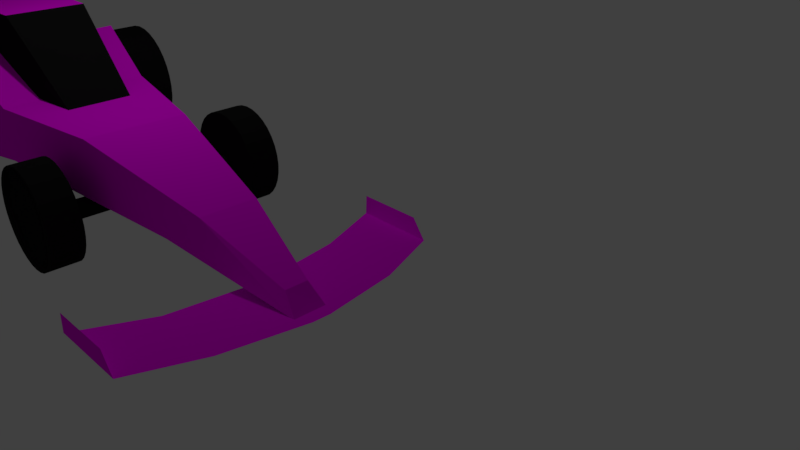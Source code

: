 # Source: Carrinho_Provis_rio.blend  (saved by Blender 2.79.0; exported with 4.5.12 LTS)
import bpy
from mathutils import Matrix  # noqa: F401  (used for matrix-valued properties, if any)

bpy.ops.wm.read_factory_settings(use_empty=True)
scene = bpy.context.scene
scene.name = 'Scene'

# ---- collections
col_collection_1 = bpy.data.collections.new('Collection 1'); scene.collection.children.link(col_collection_1)
col_collection_1.hide_render = True
col_collection_1.hide_viewport = True
col_collection_5 = bpy.data.collections.new('Collection 5'); scene.collection.children.link(col_collection_5)
col_collection_8 = bpy.data.collections.new('Collection 8'); scene.collection.children.link(col_collection_8)
col_collection_8.hide_render = True
col_collection_8.hide_viewport = True

# ---- images (referenced by path relative to the original .blend; pixels are not part of the script)
import os
ASSET_DIR = os.environ.get("B2B_ASSET_DIR", "")  # directory of the original .blend (textures are referenced by path, not embedded)
HERE = os.path.dirname(os.path.abspath(__file__))  # packed textures are extracted next to this script under _unpacked/

def load_image(name, relpath, width, height, colorspace="sRGB"):
    """Load a texture the original file referenced (path relative to the .blend, or extracted next to this script)."""
    p = next((c for c in (os.path.join(HERE, relpath), os.path.join(ASSET_DIR, relpath)) if relpath and os.path.exists(c)), "")
    if p:
        img = bpy.data.images.load(p, check_existing=True)
        img.name = name
    else:  # same state as the original file: an image datablock whose file is absent (Cycles renders it pink)
        img = bpy.data.images.new(name, width, height)
        img.source = "FILE"
        img.filepath = "//" + (relpath or name)
    img.colorspace_settings.name = colorspace
    return img
img_textura_carro_png = load_image('TEXTURA CARRO.png', 'TEXTURA CARRO.png', 1024, 1024, 'sRGB')

# ---- materials (node trees are filled in below, after node groups)
mat_material = bpy.data.materials.new('Material')
mat_material.alpha_threshold = 0.0
mat_material.roughness = 0.5
mat_material_003 = bpy.data.materials.new('Material.003')
mat_material_003.alpha_threshold = 0.0
mat_material_003.roughness = 0.5
mat_material_002 = bpy.data.materials.new('Material.002')
mat_material_002.alpha_threshold = 0.0
mat_material_002.roughness = 0.5
mat_material_001 = bpy.data.materials.new('Material.001')
mat_material_001.alpha_threshold = 0.0
mat_material_001.roughness = 0.5

# ---- material node trees
mat_material.use_nodes = True; mat_material.node_tree.nodes.clear()
_N = mat_material.node_tree.nodes; _L = mat_material.node_tree.links
n0 = _N.new('ShaderNodeOutputMaterial'); n0.name = 'Material Output'; n0.location = (300, 300)
n1 = _N.new('ShaderNodeBsdfDiffuse'); n1.name = 'Diffuse BSDF'; n1.location = (10, 300)
n2 = _N.new('ShaderNodeTexImage'); n2.name = 'Image Texture'; n2.location = (-180, 320)
n2.width = 120
n2.image = img_textura_carro_png
_L.new(n1.outputs[0], n0.inputs[0])
_L.new(n2.outputs[0], n1.inputs[0])
n0.is_active_output = True
mat_material_003.use_nodes = True; mat_material_003.node_tree.nodes.clear()
_N = mat_material_003.node_tree.nodes; _L = mat_material_003.node_tree.links
n0 = _N.new('ShaderNodeOutputMaterial'); n0.name = 'Material Output'; n0.location = (300, 300)
n1 = _N.new('ShaderNodeBsdfDiffuse'); n1.name = 'Diffuse BSDF'; n1.location = (10, 300)
n1.inputs[0].default_value = (0.009017, 0.009017, 0.009017, 1.0)
_L.new(n1.outputs[0], n0.inputs[0])
n0.is_active_output = True
mat_material_002.use_nodes = True; mat_material_002.node_tree.nodes.clear()
_N = mat_material_002.node_tree.nodes; _L = mat_material_002.node_tree.links
n0 = _N.new('ShaderNodeOutputMaterial'); n0.name = 'Material Output'; n0.location = (300, 300)
n1 = _N.new('ShaderNodeBsdfDiffuse'); n1.name = 'Diffuse BSDF'; n1.location = (10, 300)
n2 = _N.new('ShaderNodeTexImage'); n2.name = 'Image Texture'; n2.location = (-240, 380)
n2.width = 140
n2.image = img_textura_carro_png
_L.new(n1.outputs[0], n0.inputs[0])
_L.new(n2.outputs[0], n1.inputs[0])
n0.is_active_output = True
mat_material_001.use_nodes = True; mat_material_001.node_tree.nodes.clear()
_N = mat_material_001.node_tree.nodes; _L = mat_material_001.node_tree.links
n0 = _N.new('ShaderNodeOutputMaterial'); n0.name = 'Material Output'; n0.location = (300, 300)
n1 = _N.new('ShaderNodeBsdfDiffuse'); n1.name = 'Diffuse BSDF'; n1.location = (10, 300)
n2 = _N.new('ShaderNodeTexImage'); n2.name = 'Image Texture'; n2.location = (-180, 380)
n2.width = 140
n2.image = img_textura_carro_png
_L.new(n1.outputs[0], n0.inputs[0])
_L.new(n2.outputs[0], n1.inputs[0])
n0.is_active_output = True

# ---- world
world_world = bpy.data.worlds.new('World'); scene.world = world_world
world_world.color = (0.05088, 0.05088, 0.05088)
world_world.use_sun_shadow = False
world_world.sun_shadow_jitter_overblur = 0.0
world_world.cycles.sampling_method = 'MANUAL'

# ---- cameras
cam_camera = bpy.data.cameras.new('Camera')
cam_camera.clip_end = 100.0
cam_camera.lens = 35.0
cam_camera.sensor_width = 32.0
cam_camera.sensor_height = 18.0
cam_camera.ortho_scale = 7.314
cam_camera.dof.focus_distance = 0.0

# ---- lights
light_lamp = bpy.data.lights.new('Lamp', 'POINT')
light_lamp.transmission_factor = 0.0
light_lamp.cutoff_distance = 30.0
light_lamp.energy = 100.0
light_lamp.shadow_buffer_clip_start = 1.001
light_lamp.shadow_soft_size = 0.1
light_lamp.shadow_maximum_resolution = 0.006
light_lamp.use_absolute_resolution = True
light_lamp_001 = bpy.data.lights.new('Lamp.001', 'POINT')
light_lamp_001.transmission_factor = 0.0
light_lamp_001.cutoff_distance = 30.0
light_lamp_001.energy = 100.0
light_lamp_001.shadow_buffer_clip_start = 1.001
light_lamp_001.shadow_soft_size = 0.1
light_lamp_001.shadow_maximum_resolution = 0.006
light_lamp_001.use_absolute_resolution = True

# ---- meshes
me_plane_001 = bpy.data.meshes.new('Plane.001')
me_plane_001.from_pydata([(-0.6049, -0.1753, 0.0), (0.4988, -0.1753, 0.0), (-0.6049, 0.06147, 0.0), (0.4988, 0.06147, 0.0), (-0.7842, 1.1, 0.0), (0.3195, 1.1, 0.0), (-1.139, 2.014, 0.0), (-0.03504, 2.014, 0.0), (-0.7227, -1.284, 0.0), (0.3106, -1.284, 0.0), (-1.134, -2.205, 0.0), (-0.0301, -2.205, 0.0), (-1.124, 2.014, 0.2567), (-0.2244, 2.014, 0.2567), (-1.119, -2.205, 0.2567), (-0.2195, -2.205, 0.2567)], [], [(0, 1, 3, 2), (2, 3, 5, 4), (4, 5, 7, 6), (1, 0, 8, 9), (9, 8, 10, 11), (11, 10, 14, 15), (6, 7, 13, 12)])
_uv = me_plane_001.uv_layers.new(name='UVMap')
_uv.uv.foreach_set('vector', [0.1725, 0.6288, 0.1125, 0.6279, 0.1127, 0.6168, 0.1727, 0.6176, 0.1727, 0.6176, 0.1127, 0.6168, 0.1233, 0.5679, 0.1833, 0.5687, 0.1833, 0.5687, 0.1233, 0.5679, 0.1434, 0.525, 0.2033, 0.5258, 0.1125, 0.6279, 0.1725, 0.6288, 0.1818, 0.6813, 0.1218, 0.6804, 0.1218, 0.6804, 0.1818, 0.6813, 0.2033, 0.725, 0.1434, 0.7242, 0.2312, 0.525, 0.2313, 0.5771, 0.2173, 0.5764, 0.2173, 0.5339, 0.2173, 0.525, 0.2173, 0.5771, 0.2033, 0.5682, 0.2033, 0.5257])
me_plane_001.materials.append(mat_material)
me_plane_001.use_remesh_preserve_volume = False
me_plane_001.use_remesh_preserve_attributes = False
me_plane_001.use_mirror_vertex_groups = False
me_plane_001.update()
me_cube = bpy.data.meshes.new('Cube')
me_cube.from_pydata([(-0.4987, -1.118, -0.9391), (-0.4708, -1.134, -0.2035), (-0.7133, 0.9285, -1.047), (-0.4352, 0.8118, -0.1543), (1.126, -0.9819, -0.9245), (1.266, -0.8725, -0.2108), (1.143, 0.6694, -0.9088), (1.247, 0.5059, -0.2299), (3.225, 0.192, -0.6548), (2.864, 0.3764, -1.047), (2.723, -0.7199, -1.038), (3.219, -0.5522, -0.6555), (4.495, -0.09085, -1.08), (4.729, -0.04392, -1.305), (4.736, -0.4556, -1.306), (4.496, -0.3841, -1.082), (-1.717, 1.08, -1.015), (-1.688, -1.23, -1.074), (-1.688, -1.128, 0.2537), (-1.717, 1.067, 0.2938), (-2.325, 0.8338, -0.9761), (-2.334, -0.9571, -1.038), (-2.353, -0.9589, -0.02511), (-2.36, 0.8882, 0.1036), (-3.035, -0.687, 0.7622), (-1.193, -0.6237, 0.7984), (-3.035, 0.4788, 0.805), (-1.178, 0.4599, 0.7984), (-2.358, 0.8887, 0.1037), (-2.356, -0.9537, -0.01874), (0.1654, -0.5347, -0.235), (0.2397, 0.3038, -0.235), (-3.719, 0.4901, 0.3832), (-3.702, -0.6304, 0.357), (-4.384, 0.3971, -0.4182), (-4.384, -0.4375, -0.4295), (-2.327, 0.8363, -0.9737), (-2.339, -0.9686, -1.043), (-4.284, 0.4907, -0.9978), (-4.284, -0.5414, -0.9978), (0.5188, 1.513, -1.041), (0.5119, 1.096, -1.045), (0.5299, 1.511, -0.9127), (0.523, 1.095, -0.9167), (0.5658, 1.51, -0.7893), (0.5589, 1.093, -0.7933), (0.6251, 1.508, -0.6753), (0.6182, 1.091, -0.6792), (0.7054, 1.505, -0.575), (0.6986, 1.088, -0.579), (0.8038, 1.503, -0.4923), (0.797, 1.086, -0.4963), (0.9165, 1.5, -0.4304), (0.9096, 1.084, -0.4344), (1.039, 1.498, -0.3917), (1.032, 1.081, -0.3957), (1.167, 1.496, -0.3777), (1.16, 1.079, -0.3817), (1.295, 1.494, -0.3888), (1.288, 1.077, -0.3928), (1.418, 1.492, -0.4247), (1.411, 1.075, -0.4287), (1.532, 1.491, -0.484), (1.525, 1.074, -0.488), (1.633, 1.49, -0.5644), (1.626, 1.073, -0.5684), (1.715, 1.489, -0.6628), (1.708, 1.073, -0.6668), (1.777, 1.489, -0.7755), (1.77, 1.073, -0.7795), (1.816, 1.49, -0.8981), (1.809, 1.073, -0.9021), (1.83, 1.491, -1.026), (1.823, 1.074, -1.03), (1.819, 1.492, -1.154), (1.812, 1.076, -1.158), (1.783, 1.494, -1.277), (1.776, 1.077, -1.281), (1.724, 1.496, -1.391), (1.717, 1.079, -1.395), (1.643, 1.499, -1.492), (1.636, 1.082, -1.496), (1.545, 1.501, -1.574), (1.538, 1.084, -1.578), (1.432, 1.503, -1.636), (1.425, 1.087, -1.64), (1.31, 1.506, -1.675), (1.303, 1.089, -1.679), (1.182, 1.508, -1.689), (1.175, 1.091, -1.693), (1.054, 1.51, -1.678), (1.047, 1.093, -1.682), (0.9305, 1.512, -1.642), (0.9236, 1.095, -1.646), (0.8164, 1.513, -1.583), (0.8095, 1.096, -1.587), (0.7161, 1.514, -1.502), (0.7093, 1.097, -1.506), (0.6335, 1.514, -1.404), (0.6266, 1.098, -1.408), (0.5716, 1.514, -1.291), (0.5647, 1.098, -1.295), (0.5329, 1.514, -1.169), (0.526, 1.097, -1.172), (0.9869, -1.279, -1.127), (1.008, 1.179, -1.123), (0.9893, -1.28, -1.102), (1.011, 1.178, -1.098), (0.9966, -1.281, -1.078), (1.018, 1.177, -1.074), (1.008, -1.282, -1.055), (1.029, 1.176, -1.053), (1.024, -1.284, -1.036), (1.045, 1.175, -1.034), (1.043, -1.285, -1.02), (1.064, 1.173, -1.018), (1.066, -1.288, -1.008), (1.086, 1.171, -1.006), (1.089, -1.29, -1.001), (1.109, 1.169, -0.9992), (1.114, -1.292, -0.9985), (1.133, 1.166, -0.9968), (1.139, -1.294, -1.001), (1.158, 1.164, -0.9992), (1.163, -1.296, -1.008), (1.181, 1.162, -1.006), (1.185, -1.298, -1.02), (1.203, 1.161, -1.018), (1.205, -1.299, -1.036), (1.222, 1.159, -1.034), (1.22, -1.3, -1.055), (1.238, 1.158, -1.053), (1.232, -1.301, -1.078), (1.249, 1.157, -1.074), (1.24, -1.301, -1.102), (1.257, 1.157, -1.098), (1.242, -1.301, -1.127), (1.259, 1.157, -1.123), (1.24, -1.301, -1.151), (1.257, 1.158, -1.147), (1.232, -1.3, -1.176), (1.249, 1.159, -1.171), (1.221, -1.298, -1.198), (1.238, 1.16, -1.193), (1.205, -1.297, -1.217), (1.222, 1.161, -1.212), (1.185, -1.295, -1.233), (1.203, 1.163, -1.227), (1.163, -1.293, -1.245), (1.182, 1.165, -1.239), (1.139, -1.291, -1.252), (1.158, 1.168, -1.246), (1.115, -1.289, -1.255), (1.134, 1.17, -1.248), (1.09, -1.286, -1.252), (1.109, 1.172, -1.246), (1.066, -1.284, -1.245), (1.086, 1.174, -1.239), (1.044, -1.283, -1.233), (1.064, 1.175, -1.227), (1.024, -1.281, -1.217), (1.045, 1.177, -1.212), (1.008, -1.28, -1.198), (1.029, 1.178, -1.193), (0.9967, -1.279, -1.176), (1.018, 1.179, -1.171), (0.9894, -1.279, -1.151), (1.011, 1.179, -1.147), (0.511, -1.248, -1.04), (0.504, -1.672, -1.044), (0.5223, -1.249, -0.9095), (0.5153, -1.673, -0.9136), (0.5589, -1.251, -0.7839), (0.5519, -1.675, -0.788), (0.6192, -1.253, -0.6679), (0.6122, -1.677, -0.672), (0.701, -1.256, -0.5659), (0.694, -1.68, -0.5699), (0.8011, -1.258, -0.4817), (0.7941, -1.682, -0.4858), (0.9157, -1.261, -0.4188), (0.9087, -1.685, -0.4228), (1.04, -1.263, -0.3794), (1.033, -1.687, -0.3835), (1.17, -1.265, -0.3651), (1.163, -1.689, -0.3692), (1.301, -1.267, -0.3764), (1.294, -1.691, -0.3805), (1.426, -1.269, -0.413), (1.419, -1.693, -0.417), (1.542, -1.27, -0.4733), (1.535, -1.694, -0.4774), (1.644, -1.271, -0.5551), (1.637, -1.695, -0.5592), (1.728, -1.272, -0.6553), (1.721, -1.696, -0.6593), (1.791, -1.272, -0.7699), (1.784, -1.696, -0.774), (1.831, -1.271, -0.8946), (1.824, -1.695, -0.8987), (1.845, -1.27, -1.025), (1.838, -1.694, -1.029), (1.834, -1.269, -1.155), (1.827, -1.693, -1.159), (1.797, -1.267, -1.28), (1.79, -1.691, -1.285), (1.737, -1.265, -1.397), (1.73, -1.689, -1.401), (1.655, -1.262, -1.499), (1.648, -1.687, -1.503), (1.555, -1.26, -1.583), (1.548, -1.684, -1.587), (1.44, -1.257, -1.646), (1.433, -1.682, -1.65), (1.316, -1.255, -1.685), (1.309, -1.679, -1.689), (1.186, -1.253, -1.699), (1.179, -1.677, -1.703), (1.055, -1.251, -1.688), (1.048, -1.675, -1.692), (0.9299, -1.249, -1.651), (0.9229, -1.673, -1.656), (0.8139, -1.248, -1.591), (0.8069, -1.672, -1.595), (0.7118, -1.247, -1.509), (0.7048, -1.671, -1.513), (0.6277, -1.246, -1.409), (0.6207, -1.67, -1.413), (0.5648, -1.246, -1.295), (0.5578, -1.67, -1.299), (0.5254, -1.247, -1.17), (0.5183, -1.671, -1.174), (-3.977, 2.262, -1.049), (-3.986, 1.482, -1.054), (-3.962, 2.259, -0.8771), (-3.971, 1.48, -0.8824), (-3.914, 2.256, -0.7116), (-3.923, 1.476, -0.717), (-3.834, 2.252, -0.5588), (-3.843, 1.473, -0.5641), (-3.726, 2.248, -0.4243), (-3.736, 1.468, -0.4297), (-3.594, 2.243, -0.3135), (-3.604, 1.464, -0.3189), (-3.444, 2.238, -0.2306), (-3.453, 1.459, -0.2359), (-3.279, 2.234, -0.1787), (-3.288, 1.455, -0.184), (-3.108, 2.23, -0.1596), (-3.117, 1.451, -0.1652), (-2.936, 2.226, -0.1748), (-2.946, 1.447, -0.1801), (-2.771, 2.223, -0.2229), (-2.78, 1.444, -0.2283), (-2.618, 2.22, -0.3024), (-2.627, 1.441, -0.3078), (-2.484, 2.219, -0.4102), (-2.493, 1.439, -0.4155), (-2.373, 2.218, -0.5421), (-2.382, 1.439, -0.5475), (-2.29, 2.218, -0.6931), (-2.299, 1.439, -0.6985), (-2.238, 2.219, -0.8574), (-2.247, 1.44, -0.8628), (-2.219, 2.221, -1.029), (-2.228, 1.442, -1.034), (-2.234, 2.224, -1.2), (-2.243, 1.444, -1.206), (-2.282, 2.227, -1.366), (-2.291, 1.448, -1.371), (-2.362, 2.231, -1.519), (-2.371, 1.451, -1.524), (-2.469, 2.235, -1.653), (-2.479, 1.456, -1.658), (-2.601, 2.24, -1.764), (-2.61, 1.46, -1.769), (-2.752, 2.244, -1.847), (-2.761, 1.465, -1.852), (-2.916, 2.249, -1.899), (-2.926, 1.469, -1.904), (-3.088, 2.253, -1.918), (-3.097, 1.474, -1.923), (-3.259, 2.257, -1.903), (-3.269, 1.477, -1.908), (-3.425, 2.26, -1.854), (-3.434, 1.48, -1.86), (-3.578, 2.262, -1.775), (-3.587, 1.483, -1.78), (-3.712, 2.264, -1.667), (-3.721, 1.485, -1.673), (-3.823, 2.265, -1.535), (-3.832, 1.485, -1.541), (-3.906, 2.265, -1.384), (-3.915, 1.485, -1.39), (-3.958, 2.264, -1.22), (-3.967, 1.484, -1.225), (-3.231, -1.811, -1.107), (-3.231, 1.697, -1.11), (-3.229, -1.811, -1.09), (-3.229, 1.697, -1.091), (-3.224, -1.812, -1.074), (-3.224, 1.696, -1.072), (-3.216, -1.814, -1.058), (-3.214, 1.694, -1.055), (-3.205, -1.815, -1.045), (-3.202, 1.692, -1.04), (-3.192, -1.817, -1.034), (-3.187, 1.69, -1.028), (-3.177, -1.819, -1.026), (-3.17, 1.688, -1.019), (-3.161, -1.821, -1.021), (-3.151, 1.686, -1.013), (-3.144, -1.823, -1.02), (-3.132, 1.683, -1.011), (-3.127, -1.825, -1.021), (-3.113, 1.681, -1.013), (-3.11, -1.827, -1.026), (-3.094, 1.679, -1.019), (-3.095, -1.829, -1.034), (-3.077, 1.677, -1.028), (-3.082, -1.83, -1.045), (-3.062, 1.675, -1.04), (-3.071, -1.831, -1.058), (-3.05, 1.674, -1.055), (-3.063, -1.832, -1.074), (-3.04, 1.673, -1.072), (-3.058, -1.832, -1.09), (-3.035, 1.673, -1.091), (-3.056, -1.832, -1.107), (-3.033, 1.673, -1.11), (-3.058, -1.832, -1.124), (-3.035, 1.674, -1.13), (-3.063, -1.831, -1.141), (-3.04, 1.675, -1.149), (-3.071, -1.829, -1.156), (-3.049, 1.676, -1.166), (-3.082, -1.828, -1.169), (-3.062, 1.678, -1.181), (-3.095, -1.826, -1.18), (-3.077, 1.68, -1.193), (-3.11, -1.824, -1.188), (-3.094, 1.682, -1.202), (-3.126, -1.822, -1.193), (-3.112, 1.685, -1.208), (-3.143, -1.82, -1.195), (-3.132, 1.687, -1.21), (-3.16, -1.818, -1.193), (-3.151, 1.689, -1.208), (-3.177, -1.816, -1.188), (-3.17, 1.691, -1.202), (-3.192, -1.814, -1.18), (-3.187, 1.693, -1.193), (-3.205, -1.813, -1.169), (-3.202, 1.695, -1.181), (-3.216, -1.812, -1.156), (-3.214, 1.696, -1.166), (-3.224, -1.811, -1.141), (-3.223, 1.697, -1.149), (-3.229, -1.811, -1.124), (-3.229, 1.697, -1.13), (-2.219, -1.779, -1.029), (-3.977, -1.738, -1.049), (-2.228, -2.52, -1.034), (-3.986, -2.479, -1.054), (-2.234, -1.776, -1.2), (-3.962, -1.741, -0.8771), (-2.243, -2.517, -1.206), (-3.971, -2.482, -0.8824), (-2.282, -1.773, -1.366), (-3.914, -1.744, -0.7116), (-2.291, -2.514, -1.371), (-3.923, -2.485, -0.717), (-2.362, -1.769, -1.519), (-3.834, -1.748, -0.5588), (-2.371, -2.51, -1.524), (-3.843, -2.489, -0.5641), (-2.469, -1.765, -1.653), (-3.726, -1.752, -0.4243), (-2.479, -2.506, -1.658), (-3.736, -2.493, -0.4297), (-2.601, -1.76, -1.764), (-3.594, -1.757, -0.3135), (-2.61, -2.501, -1.769), (-3.604, -2.498, -0.3189), (-2.752, -1.755, -1.847), (-3.444, -1.761, -0.2306), (-2.761, -2.497, -1.852), (-3.453, -2.502, -0.2359), (-2.916, -1.751, -1.899), (-3.279, -1.766, -0.1787), (-2.926, -2.492, -1.904), (-3.288, -2.507, -0.184), (-3.088, -1.747, -1.918), (-3.108, -1.77, -0.1599), (-3.097, -2.488, -1.923), (-3.117, -2.511, -0.1652), (-3.259, -1.743, -1.903), (-2.936, -1.774, -0.1748), (-3.269, -2.484, -1.908), (-2.946, -2.515, -0.1801), (-3.425, -1.74, -1.854), (-2.771, -1.777, -0.2229), (-3.434, -2.481, -1.86), (-2.78, -2.518, -0.2283), (-3.578, -1.737, -1.775), (-2.618, -1.779, -0.3024), (-3.587, -2.479, -1.78), (-2.627, -2.52, -0.3078), (-3.712, -1.736, -1.667), (-2.484, -1.781, -0.4102), (-3.721, -2.477, -1.673), (-2.493, -2.522, -0.4155), (-3.823, -1.735, -1.535), (-2.373, -1.782, -0.5421), (-3.832, -2.476, -1.541), (-2.382, -2.523, -0.5475), (-3.906, -1.735, -1.384), (-2.29, -1.782, -0.6931), (-3.915, -2.476, -1.39), (-2.299, -2.523, -0.6985), (-3.958, -1.736, -1.22), (-2.238, -1.781, -0.8574), (-3.967, -2.477, -1.225), (-2.247, -2.522, -0.8628), (-3.085, -2.509, -1.075), (-3.13, -2.508, -1.076), (-3.085, -2.509, -1.08), (-3.129, -2.508, -1.072), (-3.086, -2.509, -1.084), (-3.128, -2.508, -1.067), (-3.088, -2.509, -1.088), (-3.126, -2.508, -1.063), (-3.091, -2.509, -1.091), (-3.123, -2.508, -1.06), (-3.095, -2.509, -1.094), (-3.12, -2.508, -1.057), (-3.098, -2.508, -1.096), (-3.116, -2.509, -1.055), (-3.103, -2.508, -1.098), (-3.112, -2.509, -1.054), (-3.107, -2.508, -1.098), (-3.107, -2.509, -1.053), (-3.111, -2.508, -1.098), (-3.103, -2.509, -1.054), (-3.116, -2.508, -1.097), (-3.099, -2.509, -1.055), (-3.119, -2.508, -1.095), (-3.095, -2.509, -1.057), (-3.123, -2.508, -1.092), (-3.092, -2.509, -1.06), (-3.126, -2.508, -1.088), (-3.089, -2.509, -1.063), (-3.128, -2.508, -1.085), (-3.087, -2.509, -1.067), (-3.129, -2.508, -1.08), (-3.085, -2.509, -1.071)], [], [(0, 1, 18, 17), (2, 3, 7, 6), (7, 5, 11, 8), (4, 5, 1, 0), (2, 6, 4, 0), (7, 3, 1, 5), (9, 8, 12, 13), (6, 7, 8, 9), (5, 4, 10, 11), (4, 6, 9, 10), (13, 12, 15, 14), (11, 10, 14, 15), (10, 9, 13, 14), (8, 11, 15, 12), (18, 19, 23, 22), (1, 3, 19, 18), (2, 0, 17, 16), (3, 2, 16, 19), (21, 22, 23, 20), (16, 17, 21, 20), (19, 16, 20, 23), (17, 18, 22, 21), (24, 26, 27, 25), (29, 30, 31, 28), (24, 25, 30, 29), (25, 27, 31, 30), (35, 29, 37, 39), (27, 26, 28, 31), (32, 33, 35, 34), (26, 24, 33, 32), (28, 26, 32, 34), (24, 29, 35, 33), (37, 36, 38, 39), (29, 28, 36, 37), (34, 35, 39, 38), (28, 34, 38, 36), (40, 41, 43, 42), (42, 43, 45, 44), (44, 45, 47, 46), (46, 47, 49, 48), (48, 49, 51, 50), (50, 51, 53, 52), (52, 53, 55, 54), (54, 55, 57, 56), (56, 57, 59, 58), (58, 59, 61, 60), (60, 61, 63, 62), (62, 63, 65, 64), (64, 65, 67, 66), (66, 67, 69, 68), (68, 69, 71, 70), (70, 71, 73, 72), (72, 73, 75, 74), (74, 75, 77, 76), (76, 77, 79, 78), (78, 79, 81, 80), (80, 81, 83, 82), (82, 83, 85, 84), (84, 85, 87, 86), (86, 87, 89, 88), (88, 89, 91, 90), (90, 91, 93, 92), (92, 93, 95, 94), (94, 95, 97, 96), (96, 97, 99, 98), (98, 99, 101, 100), (43, 41, 103, 101, 99, 97, 95, 93, 91, 89, 87, 85, 83, 81, 79, 77, 75, 73, 71, 69, 67, 65, 63, 61, 59, 57, 55, 53, 51, 49, 47, 45), (100, 101, 103, 102), (102, 103, 41, 40), (40, 42, 44, 46, 48, 50, 52, 54, 56, 58, 60, 62, 64, 66, 68, 70, 72, 74, 76, 78, 80, 82, 84, 86, 88, 90, 92, 94, 96, 98, 100, 102), (104, 105, 107, 106), (106, 107, 109, 108), (108, 109, 111, 110), (110, 111, 113, 112), (112, 113, 115, 114), (114, 115, 117, 116), (116, 117, 119, 118), (118, 119, 121, 120), (120, 121, 123, 122), (122, 123, 125, 124), (124, 125, 127, 126), (126, 127, 129, 128), (128, 129, 131, 130), (130, 131, 133, 132), (132, 133, 135, 134), (134, 135, 137, 136), (136, 137, 139, 138), (138, 139, 141, 140), (140, 141, 143, 142), (142, 143, 145, 144), (144, 145, 147, 146), (146, 147, 149, 148), (148, 149, 151, 150), (150, 151, 153, 152), (152, 153, 155, 154), (154, 155, 157, 156), (156, 157, 159, 158), (158, 159, 161, 160), (160, 161, 163, 162), (162, 163, 165, 164), (107, 105, 167, 165, 163, 161, 159, 157, 155, 153, 151, 149, 147, 145, 143, 141, 139, 137, 135, 133, 131, 129, 127, 125, 123, 121, 119, 117, 115, 113, 111, 109), (164, 165, 167, 166), (166, 167, 105, 104), (104, 106, 108, 110, 112, 114, 116, 118, 120, 122, 124, 126, 128, 130, 132, 134, 136, 138, 140, 142, 144, 146, 148, 150, 152, 154, 156, 158, 160, 162, 164, 166), (168, 169, 171, 170), (170, 171, 173, 172), (172, 173, 175, 174), (174, 175, 177, 176), (176, 177, 179, 178), (178, 179, 181, 180), (180, 181, 183, 182), (182, 183, 185, 184), (184, 185, 187, 186), (186, 187, 189, 188), (188, 189, 191, 190), (190, 191, 193, 192), (192, 193, 195, 194), (194, 195, 197, 196), (196, 197, 199, 198), (198, 199, 201, 200), (200, 201, 203, 202), (202, 203, 205, 204), (204, 205, 207, 206), (206, 207, 209, 208), (208, 209, 211, 210), (210, 211, 213, 212), (212, 213, 215, 214), (214, 215, 217, 216), (216, 217, 219, 218), (218, 219, 221, 220), (220, 221, 223, 222), (222, 223, 225, 224), (224, 225, 227, 226), (226, 227, 229, 228), (171, 169, 231, 229, 227, 225, 223, 221, 219, 217, 215, 213, 211, 209, 207, 205, 203, 201, 199, 197, 195, 193, 191, 189, 187, 185, 183, 181, 179, 177, 175, 173), (228, 229, 231, 230), (230, 231, 169, 168), (168, 170, 172, 174, 176, 178, 180, 182, 184, 186, 188, 190, 192, 194, 196, 198, 200, 202, 204, 206, 208, 210, 212, 214, 216, 218, 220, 222, 224, 226, 228, 230), (232, 233, 235, 234), (234, 235, 237, 236), (236, 237, 239, 238), (238, 239, 241, 240), (240, 241, 243, 242), (242, 243, 245, 244), (244, 245, 247, 246), (246, 247, 249, 248), (248, 249, 251, 250), (250, 251, 253, 252), (252, 253, 255, 254), (254, 255, 257, 256), (256, 257, 259, 258), (258, 259, 261, 260), (260, 261, 263, 262), (262, 263, 265, 264), (264, 265, 267, 266), (266, 267, 269, 268), (268, 269, 271, 270), (270, 271, 273, 272), (272, 273, 275, 274), (274, 275, 277, 276), (276, 277, 279, 278), (278, 279, 281, 280), (280, 281, 283, 282), (282, 283, 285, 284), (284, 285, 287, 286), (286, 287, 289, 288), (288, 289, 291, 290), (290, 291, 293, 292), (235, 233, 295, 293, 291, 289, 287, 285, 283, 281, 279, 277, 275, 273, 271, 269, 267, 265, 263, 261, 259, 257, 255, 253, 251, 249, 247, 245, 243, 241, 239, 237), (292, 293, 295, 294), (294, 295, 233, 232), (232, 234, 236, 238, 240, 242, 244, 246, 248, 250, 252, 254, 256, 258, 260, 262, 264, 266, 268, 270, 272, 274, 276, 278, 280, 282, 284, 286, 288, 290, 292, 294), (296, 297, 299, 298), (298, 299, 301, 300), (300, 301, 303, 302), (302, 303, 305, 304), (304, 305, 307, 306), (306, 307, 309, 308), (308, 309, 311, 310), (310, 311, 313, 312), (312, 313, 315, 314), (314, 315, 317, 316), (316, 317, 319, 318), (318, 319, 321, 320), (320, 321, 323, 322), (322, 323, 325, 324), (324, 325, 327, 326), (326, 327, 329, 328), (328, 329, 331, 330), (330, 331, 333, 332), (332, 333, 335, 334), (334, 335, 337, 336), (336, 337, 339, 338), (338, 339, 341, 340), (340, 341, 343, 342), (342, 343, 345, 344), (344, 345, 347, 346), (346, 347, 349, 348), (348, 349, 351, 350), (350, 351, 353, 352), (352, 353, 355, 354), (354, 355, 357, 356), (299, 297, 359, 357, 355, 353, 351, 349, 347, 345, 343, 341, 339, 337, 335, 333, 331, 329, 327, 325, 323, 321, 319, 317, 315, 313, 311, 309, 307, 305, 303, 301), (356, 357, 359, 358), (358, 359, 297, 296), (296, 298, 300, 302, 304, 306, 308, 310, 312, 314, 316, 318, 320, 322, 324, 326, 328, 330, 332, 334, 336, 338, 340, 342, 344, 346, 348, 350, 352, 354, 356, 358), (361, 363, 367, 365), (365, 367, 371, 369), (369, 371, 375, 373), (373, 375, 379, 377), (377, 379, 383, 381), (381, 383, 387, 385), (385, 387, 391, 389), (389, 391, 395, 393), (393, 395, 399, 397), (397, 399, 403, 401), (401, 403, 407, 405), (405, 407, 411, 409), (409, 411, 415, 413), (413, 415, 419, 417), (417, 419, 423, 421), (421, 423, 362, 360), (360, 362, 366, 364), (364, 366, 370, 368), (368, 370, 374, 372), (372, 374, 378, 376), (376, 378, 382, 380), (380, 382, 386, 384), (384, 386, 390, 388), (388, 390, 394, 392), (392, 394, 398, 396), (396, 398, 402, 400), (400, 402, 406, 404), (404, 406, 410, 408), (408, 410, 414, 412), (412, 414, 418, 416), (416, 418, 422, 420), (420, 422, 363, 361), (361, 365, 369, 373, 377, 381, 385, 389, 393, 397, 401, 405, 409, 413, 417, 421, 360, 364, 368, 372, 376, 380, 384, 388, 392, 396, 400, 404, 408, 412, 416, 420), (383, 379, 433, 435), (395, 391, 439, 441), (367, 363, 425, 427), (423, 419, 453, 455), (382, 378, 432, 434), (406, 402, 444, 446), (411, 407, 447, 449), (370, 366, 426, 428), (394, 390, 438, 440), (418, 414, 450, 452), (379, 375, 431, 433), (391, 387, 437, 439), (403, 399, 443, 445), (415, 411, 449, 451), (374, 370, 428, 430), (398, 394, 440, 442), (422, 418, 452, 454), (362, 423, 455, 424), (386, 382, 434, 436), (410, 406, 446, 448), (375, 371, 429, 431), (387, 383, 435, 437), (399, 395, 441, 443), (407, 403, 445, 447), (363, 422, 454, 425), (366, 362, 424, 426), (390, 386, 436, 438), (414, 410, 448, 450), (419, 415, 451, 453), (378, 374, 430, 432), (402, 398, 442, 444), (371, 367, 427, 429), (447, 445, 443, 441, 439, 437, 435, 433, 431, 429, 427, 425, 454, 452, 450, 448, 446, 444, 442, 440, 438, 436, 434, 432, 430, 428, 426, 424, 455, 453, 451, 449)])
me_cube.polygons.foreach_set('material_index', [0, 0, 0, 0, 0, 0, 0, 0, 0, 0, 0, 0, 0, 0, 0, 0, 0, 0, 0, 0, 0, 0, 0, 1, 1, 1, 0, 1, 0, 0, 0, 0, 0, 0, 0, 0, 1, 1, 1, 1, 1, 1, 1, 1, 1, 1, 1, 1, 1, 1, 1, 1, 1, 1, 1, 1, 1, 1, 1, 1, 1, 1, 1, 1, 1, 1, 1, 1, 1, 1, 1, 1, 1, 1, 1, 1, 1, 1, 1, 1, 1, 1, 1, 1, 1, 1, 1, 1, 1, 1, 1, 1, 1, 1, 1, 1, 1, 1, 1, 1, 1, 1, 1, 1, 1, 1, 1, 1, 1, 1, 1, 1, 1, 1, 1, 1, 1, 1, 1, 1, 1, 1, 1, 1, 1, 1, 1, 1, 1, 1, 1, 1, 1, 1, 1, 1, 1, 1, 1, 1, 1, 1, 1, 1, 1, 1, 1, 1, 1, 1, 1, 1, 1, 1, 1, 1, 1, 1, 1, 1, 1, 1, 1, 1, 1, 1, 1, 1, 1, 1, 1, 1, 1, 1, 1, 1, 1, 1, 1, 1, 1, 1, 0, 1, 1, 1, 1, 1, 1, 1, 1, 1, 1, 1, 1, 1, 1, 1, 1, 1, 1, 1, 1, 1, 1, 1, 1, 1, 1, 1, 1, 1, 1, 1, 1, 1, 1, 1, 1, 1, 1, 1, 1, 1, 1, 1, 1, 1, 1, 1, 1, 1, 1, 1, 1, 1, 1, 1, 1, 1, 1, 1, 1, 1, 1, 1, 1, 1, 1, 1, 1, 1, 1, 1, 1, 1, 1, 1, 1, 1, 1, 1, 1, 1, 1, 1, 1, 1, 1, 1, 1, 1])
_uv = me_cube.uv_layers.new(name='UVMap')
_uv.uv.foreach_set('vector', [0.9322, 0.7695, 0.9266, 0.7695, 0.9234, 0.7599, 0.9336, 0.7603, 0.9343, 0.8761, 0.9257, 0.8738, 0.9257, 0.8576, 0.9322, 0.8584, 0.5286, 0.7633, 0.4693, 0.7525, 0.4976, 0.6681, 0.5297, 0.6732, 0.9317, 0.7821, 0.9261, 0.7963, 0.9266, 0.7695, 0.9322, 0.7695, 0.05708, 0.7051, 0.06832, 0.6257, 0.1405, 0.6264, 0.1465, 0.6968, 0.5286, 0.7633, 0.5295, 0.8383, 0.4455, 0.8252, 0.4693, 0.7525, 0.9328, 0.8418, 0.9289, 0.8384, 0.9324, 0.826, 0.9344, 0.8237, 0.9322, 0.8584, 0.9257, 0.8576, 0.9289, 0.8384, 0.9328, 0.8418, 0.9261, 0.7963, 0.9317, 0.7821, 0.9321, 0.7946, 0.929, 0.8116, 0.1405, 0.6264, 0.06832, 0.6257, 0.08116, 0.55, 0.1291, 0.5563, 0.2809, 0.4152, 0.277, 0.4264, 0.2644, 0.4242, 0.2632, 0.4119, 0.929, 0.8116, 0.9321, 0.7946, 0.9336, 0.8103, 0.9319, 0.8084, 0.1291, 0.5563, 0.08116, 0.55, 0.09959, 0.4671, 0.1176, 0.4669, 0.5297, 0.6732, 0.4976, 0.6681, 0.5144, 0.6117, 0.527, 0.6139, 0.4366, 0.818, 0.5309, 0.8356, 0.5187, 0.8607, 0.4392, 0.846, 0.4455, 0.5752, 0.5295, 0.5883, 0.5309, 0.6481, 0.4366, 0.6305, 0.05708, 0.7051, 0.1465, 0.6968, 0.1514, 0.7473, 0.05047, 0.7489, 0.9257, 0.8738, 0.9343, 0.8761, 0.9344, 0.8858, 0.9221, 0.8863, 0.935, 1.631, 0.847, 1.629, 0.8415, 1.466, 0.935, 1.474, 0.05047, 0.7489, 0.1514, 0.7473, 0.1395, 0.7756, 0.06121, 0.7756, 0.9221, 0.8863, 0.9344, 0.8858, 0.9342, 0.8914, 0.924, 0.8922, 0.9336, 0.7603, 0.9234, 0.7599, 0.9257, 0.7416, 0.9335, 0.742, 0.5896, 0.492, 0.6915, 0.4903, 0.6916, 0.6515, 0.5969, 0.6511, 0.4375, 0.8477, 0.4718, 0.6248, 0.545, 0.6174, 0.5361, 0.7852, 0.8415, 0.5293, 0.8415, 0.6907, 0.7488, 0.8078, 0.7728, 0.5897, 0.7844, 0.5261, 0.8791, 0.5265, 0.8663, 0.6655, 0.7929, 0.6598, 0.9221, 0.4438, 0.9424, 0.5533, 0.8887, 0.5534, 0.8924, 0.4491, 0.5608, 0.2213, 0.5583, 0.05781, 0.6204, 0.1173, 0.6526, 0.3448, 0.1604, 0.8479, 0.0625, 0.8479, 0.0772, 0.7736, 0.1501, 0.773, 0.629, 0.8028, 0.5271, 0.8045, 0.5312, 0.7528, 0.6291, 0.75, 0.6829, 0.1798, 0.6208, 0.1203, 0.657, 0.05963, 0.7263, 0.0, 0.779, 0.5293, 0.7103, 0.5897, 0.6764, 0.4073, 0.7445, 0.4698, 0.6208, 0.804, 0.463, 0.804, 0.4937, 0.6338, 0.5839, 0.6339, 0.359, 0.8102, 0.3547, 0.6476, 0.448, 0.6558, 0.448, 0.8149, 0.08765, 0.898, 0.0147, 0.8986, 0.004673, 0.8497, 0.09486, 0.8477, 0.8845, 0.4031, 0.9149, 0.2772, 0.9505, 0.2831, 0.9505, 0.4042, 0.2384, 0.9497, 0.2749, 0.9498, 0.2748, 0.9611, 0.2384, 0.9611, 0.2384, 0.9611, 0.2748, 0.9611, 0.2749, 0.9722, 0.2384, 0.9722, 0.2384, 0.9722, 0.2749, 0.9722, 0.2749, 0.9826, 0.2384, 0.9826, 0.2384, 0.9826, 0.2749, 0.9826, 0.2749, 0.992, 0.2385, 0.992, 0.2385, 0.992, 0.2749, 0.992, 0.2749, 1.0, 0.2385, 1.0, 0.9681, 0.6802, 0.9317, 0.6802, 0.9317, 0.6712, 0.9681, 0.6712, 0.9681, 0.6712, 0.9317, 0.6712, 0.9316, 0.661, 0.9681, 0.661, 0.9681, 0.661, 0.9316, 0.661, 0.9316, 0.6501, 0.9681, 0.6501, 0.9681, 0.6501, 0.9316, 0.6501, 0.9316, 0.6388, 0.9681, 0.6388, 0.9681, 0.6388, 0.9316, 0.6388, 0.9316, 0.6276, 0.9681, 0.6276, 0.9681, 0.6276, 0.9316, 0.6276, 0.9316, 0.6169, 0.9681, 0.6168, 0.9681, 0.6168, 0.9316, 0.6169, 0.9317, 0.6071, 0.9681, 0.6071, 0.9681, 0.6071, 0.9317, 0.6071, 0.9317, 0.5986, 0.9681, 0.5986, 0.2384, 1.0, 0.202, 1.0, 0.2019, 0.9905, 0.2384, 0.9905, 0.2384, 0.9905, 0.2019, 0.9905, 0.2019, 0.9801, 0.2383, 0.98, 0.2383, 0.98, 0.2019, 0.9801, 0.2019, 0.9689, 0.2383, 0.9689, 0.2383, 0.9689, 0.2019, 0.9689, 0.2019, 0.9576, 0.2383, 0.9576, 0.2383, 0.9576, 0.2019, 0.9576, 0.2019, 0.9465, 0.2383, 0.9465, 0.2383, 0.9465, 0.2019, 0.9465, 0.2019, 0.9361, 0.2383, 0.9361, 0.2383, 0.9361, 0.2019, 0.9361, 0.2019, 0.9267, 0.2384, 0.9267, 0.2384, 0.9267, 0.2019, 0.9267, 0.202, 0.9187, 0.2384, 0.9187, 0.9317, 0.5169, 0.9681, 0.5169, 0.9681, 0.5257, 0.9317, 0.5257, 0.9317, 0.5257, 0.9681, 0.5257, 0.9681, 0.5357, 0.9316, 0.5357, 0.9316, 0.5357, 0.9681, 0.5357, 0.9681, 0.5466, 0.9316, 0.5466, 0.9316, 0.5466, 0.9681, 0.5466, 0.9681, 0.5579, 0.9316, 0.5579, 0.9316, 0.5579, 0.9681, 0.5579, 0.9681, 0.5691, 0.9316, 0.5691, 0.9316, 0.5691, 0.9681, 0.5691, 0.9681, 0.5799, 0.9316, 0.5799, 0.9316, 0.5799, 0.9681, 0.5799, 0.9681, 0.5899, 0.9317, 0.5899, 0.9317, 0.5899, 0.9681, 0.5899, 0.9681, 0.5986, 0.9317, 0.5986, 0.2385, 0.9187, 0.2749, 0.9187, 0.2749, 0.9282, 0.2385, 0.9282, 0.623, 0.8821, 0.6208, 0.871, 0.6208, 0.8596, 0.623, 0.8485, 0.6273, 0.8381, 0.6336, 0.8286, 0.6415, 0.8206, 0.6508, 0.8143, 0.6612, 0.81, 0.6722, 0.8078, 0.6835, 0.8078, 0.6945, 0.81, 0.7048, 0.8143, 0.7142, 0.8206, 0.7221, 0.8286, 0.7283, 0.8381, 0.7326, 0.8485, 0.7348, 0.8596, 0.7348, 0.8709, 0.7326, 0.8821, 0.7283, 0.8925, 0.7221, 0.9019, 0.7142, 0.9099, 0.7048, 0.9162, 0.6945, 0.9206, 0.6835, 0.9228, 0.6722, 0.9228, 0.6612, 0.9206, 0.6508, 0.9162, 0.6415, 0.91, 0.6336, 0.9019, 0.6273, 0.8925, 0.2385, 0.9282, 0.2749, 0.9282, 0.2749, 0.9386, 0.2384, 0.9386, 0.2384, 0.9386, 0.2749, 0.9386, 0.2749, 0.9498, 0.2384, 0.9497, 0.3364, 0.8556, 0.3407, 0.8451, 0.3469, 0.8357, 0.3549, 0.8277, 0.3642, 0.8214, 0.3745, 0.8171, 0.3855, 0.8149, 0.3967, 0.8149, 0.4077, 0.8171, 0.4181, 0.8214, 0.4274, 0.8277, 0.4353, 0.8357, 0.4416, 0.8451, 0.4459, 0.8556, 0.448, 0.8667, 0.448, 0.878, 0.4459, 0.8891, 0.4416, 0.8996, 0.4353, 0.909, 0.4274, 0.917, 0.4181, 0.9233, 0.4077, 0.9277, 0.3967, 0.9299, 0.3855, 0.9299, 0.3745, 0.9277, 0.3642, 0.9233, 0.3549, 0.917, 0.3469, 0.909, 0.3407, 0.8996, 0.3364, 0.8891, 0.3342, 0.878, 0.3342, 0.8667, 0.9694, 0.02083, 0.9695, 0.2374, 0.9673, 0.2374, 0.9672, 0.02079, 0.9672, 0.02079, 0.9673, 0.2374, 0.9652, 0.2373, 0.9651, 0.02072, 0.9651, 0.02072, 0.9652, 0.2373, 0.9633, 0.2372, 0.963, 0.02062, 0.963, 0.02062, 0.9633, 0.2372, 0.9615, 0.2371, 0.9612, 0.02049, 0.9612, 0.02049, 0.9615, 0.2371, 0.96, 0.2369, 0.9597, 0.02035, 0.1611, 0.834, 0.1614, 0.6174, 0.1631, 0.6176, 0.1629, 0.8342, 0.1629, 0.8342, 0.1631, 0.6176, 0.165, 0.6178, 0.1648, 0.8344, 0.1648, 0.8344, 0.165, 0.6178, 0.1671, 0.6179, 0.1669, 0.8345, 0.1669, 0.8345, 0.1671, 0.6179, 0.1692, 0.6181, 0.1691, 0.8347, 0.1691, 0.8347, 0.1692, 0.6181, 0.1714, 0.6183, 0.1713, 0.8349, 0.1713, 0.8349, 0.1714, 0.6183, 0.1734, 0.6184, 0.1733, 0.835, 0.1733, 0.835, 0.1734, 0.6184, 0.1753, 0.6185, 0.1753, 0.8351, 0.1753, 0.8351, 0.1753, 0.6185, 0.1769, 0.6186, 0.1769, 0.8352, 1.019, 1.683, 1.019, 1.466, 1.021, 1.466, 1.021, 1.683, 1.021, 1.683, 1.021, 1.466, 1.023, 1.466, 1.023, 1.683, 1.023, 1.683, 1.023, 1.466, 1.025, 1.466, 1.025, 1.683, 1.025, 1.683, 1.025, 1.466, 1.027, 1.466, 1.027, 1.683, 1.027, 1.683, 1.027, 1.466, 1.03, 1.466, 1.029, 1.683, 1.029, 1.683, 1.03, 1.466, 1.032, 1.466, 1.032, 1.682, 1.032, 1.682, 1.032, 1.466, 1.033, 1.466, 1.033, 1.682, 1.033, 1.682, 1.033, 1.466, 1.035, 1.466, 1.035, 1.682, 1.019, 1.466, 1.019, 1.682, 1.017, 1.682, 1.017, 1.466, 1.017, 1.466, 1.017, 1.682, 1.015, 1.683, 1.015, 1.466, 1.015, 1.466, 1.015, 1.683, 1.013, 1.683, 1.013, 1.466, 1.013, 1.466, 1.013, 1.683, 1.011, 1.683, 1.011, 1.466, 1.011, 1.466, 1.011, 1.683, 1.009, 1.683, 1.009, 1.466, 1.009, 1.466, 1.009, 1.683, 1.007, 1.683, 1.007, 1.467, 1.007, 1.467, 1.007, 1.683, 1.005, 1.683, 1.005, 1.467, 1.005, 1.467, 1.005, 1.683, 1.004, 1.683, 1.003, 1.467, 0.9754, 0.02076, 0.9754, 0.2373, 0.9736, 0.2374, 0.9736, 0.02082, 0.7985, 0.3833, 0.7989, 0.3854, 0.7989, 0.3876, 0.7985, 0.3897, 0.7976, 0.3917, 0.7964, 0.3936, 0.7949, 0.3951, 0.7931, 0.3963, 0.7912, 0.3971, 0.7891, 0.3976, 0.7869, 0.3976, 0.7848, 0.3971, 0.7828, 0.3963, 0.7811, 0.3951, 0.7795, 0.3936, 0.7783, 0.3917, 0.7775, 0.3897, 0.7771, 0.3876, 0.7771, 0.3854, 0.7775, 0.3833, 0.7783, 0.3813, 0.7795, 0.3795, 0.7811, 0.378, 0.7828, 0.3767, 0.7848, 0.3759, 0.7869, 0.3755, 0.7891, 0.3755, 0.7912, 0.3759, 0.7931, 0.3767, 0.7949, 0.378, 0.7964, 0.3795, 0.7976, 0.3813, 0.9736, 0.02082, 0.9736, 0.2374, 0.9716, 0.2374, 0.9716, 0.02084, 0.9716, 0.02084, 0.9716, 0.2374, 0.9695, 0.2374, 0.9694, 0.02083, 0.785, 0.3751, 0.783, 0.3742, 0.7811, 0.373, 0.7796, 0.3714, 0.7784, 0.3696, 0.7775, 0.3675, 0.7771, 0.3654, 0.7771, 0.3632, 0.7775, 0.361, 0.7784, 0.3589, 0.7796, 0.3571, 0.7811, 0.3555, 0.783, 0.3543, 0.785, 0.3535, 0.7871, 0.353, 0.7893, 0.353, 0.7915, 0.3535, 0.7935, 0.3543, 0.7953, 0.3555, 0.7969, 0.3571, 0.7981, 0.3589, 0.7989, 0.361, 0.7994, 0.3632, 0.7994, 0.3654, 0.7989, 0.3675, 0.7981, 0.3696, 0.7969, 0.3714, 0.7953, 0.373, 0.7935, 0.3742, 0.7915, 0.3751, 0.7893, 0.3755, 0.7871, 0.3755, 0.7348, 0.9225, 0.7719, 0.9225, 0.7719, 0.934, 0.7348, 0.934, 0.7348, 0.934, 0.7719, 0.934, 0.7719, 0.9453, 0.7348, 0.9453, 0.7348, 0.9453, 0.7719, 0.9453, 0.7719, 0.9559, 0.7349, 0.9559, 0.7349, 0.9559, 0.7719, 0.9559, 0.772, 0.9655, 0.7349, 0.9655, 0.7349, 0.9655, 0.772, 0.9655, 0.772, 0.9736, 0.7349, 0.9736, 0.7719, 0.8909, 0.7349, 0.8909, 0.7349, 0.8817, 0.7719, 0.8817, 0.7719, 0.8817, 0.7349, 0.8817, 0.7348, 0.8714, 0.7719, 0.8714, 0.7719, 0.8714, 0.7348, 0.8714, 0.7348, 0.8602, 0.7719, 0.8602, 0.7719, 0.8602, 0.7348, 0.8602, 0.7348, 0.8487, 0.7719, 0.8487, 0.7719, 0.8487, 0.7348, 0.8487, 0.7348, 0.8373, 0.7719, 0.8373, 0.7719, 0.8373, 0.7348, 0.8373, 0.7348, 0.8264, 0.7719, 0.8264, 0.7719, 0.8264, 0.7348, 0.8264, 0.7349, 0.8164, 0.7719, 0.8164, 0.7719, 0.8164, 0.7349, 0.8164, 0.7349, 0.8078, 0.7719, 0.8078, 0.616, 0.9698, 0.5789, 0.9699, 0.5789, 0.9602, 0.616, 0.9602, 0.616, 0.9602, 0.5789, 0.9602, 0.5789, 0.9496, 0.6159, 0.9496, 0.6159, 0.9496, 0.5789, 0.9496, 0.5788, 0.9383, 0.6159, 0.9382, 0.6159, 0.9382, 0.5788, 0.9383, 0.5788, 0.9267, 0.6159, 0.9267, 0.6159, 0.9267, 0.5788, 0.9267, 0.5788, 0.9154, 0.6159, 0.9154, 0.6159, 0.9154, 0.5788, 0.9154, 0.5789, 0.9048, 0.6159, 0.9048, 0.6159, 0.9048, 0.5789, 0.9048, 0.5789, 0.8953, 0.616, 0.8953, 0.616, 0.8953, 0.5789, 0.8953, 0.5789, 0.8872, 0.616, 0.8872, 0.5789, 0.804, 0.616, 0.804, 0.616, 0.813, 0.5789, 0.813, 0.5789, 0.813, 0.616, 0.813, 0.6159, 0.8232, 0.5789, 0.8232, 0.5789, 0.8232, 0.6159, 0.8232, 0.6159, 0.8343, 0.5788, 0.8343, 0.5788, 0.8343, 0.6159, 0.8343, 0.6159, 0.8457, 0.5788, 0.8457, 0.5788, 0.8457, 0.6159, 0.8457, 0.6159, 0.8572, 0.5788, 0.8572, 0.5788, 0.8572, 0.6159, 0.8572, 0.6159, 0.8682, 0.5789, 0.8682, 0.5789, 0.8682, 0.6159, 0.8682, 0.616, 0.8783, 0.5789, 0.8783, 0.5789, 0.8783, 0.616, 0.8783, 0.616, 0.8872, 0.5789, 0.8871, 0.7349, 0.8909, 0.772, 0.8909, 0.772, 0.9005, 0.7349, 0.9005, 0.2041, 0.8773, 0.2019, 0.866, 0.2019, 0.8544, 0.2041, 0.8431, 0.2085, 0.8325, 0.2148, 0.8229, 0.2229, 0.8148, 0.2324, 0.8084, 0.243, 0.804, 0.2542, 0.8017, 0.2656, 0.8017, 0.2768, 0.804, 0.2874, 0.8084, 0.2969, 0.8148, 0.3049, 0.8229, 0.3113, 0.8325, 0.3157, 0.8431, 0.3179, 0.8544, 0.3179, 0.866, 0.3156, 0.8773, 0.3113, 0.8879, 0.3049, 0.8975, 0.2968, 0.9056, 0.2873, 0.9121, 0.2768, 0.9165, 0.2656, 0.9187, 0.2542, 0.9187, 0.243, 0.9165, 0.2324, 0.9121, 0.2229, 0.9056, 0.2148, 0.8975, 0.2085, 0.8879, 0.7349, 0.9005, 0.772, 0.9005, 0.7719, 0.9112, 0.7349, 0.9112, 0.7349, 0.9112, 0.7719, 0.9112, 0.7719, 0.9225, 0.7348, 0.9225, 0.5766, 0.8796, 0.5723, 0.8902, 0.5659, 0.8998, 0.5579, 0.908, 0.5484, 0.9144, 0.5378, 0.9188, 0.5266, 0.921, 0.5152, 0.921, 0.5041, 0.9188, 0.4935, 0.9144, 0.484, 0.908, 0.476, 0.8998, 0.4696, 0.8902, 0.4653, 0.8796, 0.463, 0.8683, 0.463, 0.8568, 0.4653, 0.8455, 0.4696, 0.8348, 0.476, 0.8252, 0.484, 0.8171, 0.4935, 0.8107, 0.504, 0.8063, 0.5152, 0.804, 0.5266, 0.804, 0.5378, 0.8063, 0.5484, 0.8107, 0.5578, 0.8171, 0.5659, 0.8252, 0.5723, 0.8348, 0.5766, 0.8455, 0.5788, 0.8568, 0.5788, 0.8683, 0.7165, 1.423, 0.7846, 1.424, 0.7846, 1.439, 0.7165, 1.438, 0.7165, 1.438, 0.7846, 1.439, 0.7846, 1.454, 0.7165, 1.453, 0.7165, 1.453, 0.7846, 1.454, 0.7847, 1.468, 0.7165, 1.467, 0.7165, 1.467, 0.7847, 1.468, 0.7847, 1.48, 0.7166, 1.48, 0.7166, 1.48, 0.7847, 1.48, 0.7848, 1.491, 0.7167, 1.49, 0.9474, 0.1101, 0.8793, 0.1095, 0.8792, 0.09737, 0.9473, 0.09805, 0.9473, 0.09805, 0.8792, 0.09737, 0.8792, 0.08373, 0.9473, 0.08441, 0.9473, 0.08441, 0.8792, 0.08373, 0.8791, 0.06905, 0.9472, 0.06973, 0.9472, 0.06973, 0.8791, 0.06905, 0.8791, 0.0539, 0.9472, 0.05458, 0.9472, 0.05458, 0.8791, 0.0539, 0.8791, 0.03886, 0.9472, 0.03953, 0.9472, 0.03953, 0.8791, 0.03886, 0.8792, 0.0245, 0.9473, 0.02517, 0.9473, 0.02517, 0.8792, 0.0245, 0.8792, 0.01138, 0.9473, 0.01205, 0.9473, 0.01205, 0.8792, 0.01138, 0.8793, 0.0, 0.9474, 0.0006765, 0.9475, 0.3292, 0.8794, 0.3298, 0.8793, 0.3171, 0.9474, 0.3165, 0.9474, 0.3165, 0.8793, 0.3171, 0.8792, 0.3031, 0.9473, 0.3025, 0.9473, 0.3025, 0.8792, 0.3031, 0.8791, 0.2882, 0.9473, 0.2876, 0.9473, 0.2876, 0.8791, 0.2882, 0.8791, 0.273, 0.9472, 0.2724, 0.9472, 0.2724, 0.8791, 0.273, 0.8791, 0.2581, 0.9473, 0.2575, 0.9473, 0.2575, 0.8791, 0.2581, 0.8792, 0.2441, 0.9473, 0.2435, 0.9473, 0.2435, 0.8792, 0.2441, 0.8793, 0.2315, 0.9474, 0.2309, 0.9474, 0.2309, 0.8793, 0.2315, 0.8794, 0.2209, 0.9475, 0.2203, 0.8102, 1.326, 0.8784, 1.326, 0.8783, 1.338, 0.8102, 1.338, 0.8102, 1.338, 0.8783, 1.338, 0.8782, 1.351, 0.8101, 1.352, 0.8101, 1.352, 0.8782, 1.351, 0.8782, 1.366, 0.8101, 1.366, 0.8101, 1.366, 0.8782, 1.366, 0.8782, 1.381, 0.81, 1.381, 0.81, 1.381, 0.8782, 1.381, 0.8782, 1.396, 0.8101, 1.397, 0.8101, 1.397, 0.8782, 1.396, 0.8782, 1.41, 0.8101, 1.411, 0.8101, 1.411, 0.8782, 1.41, 0.8783, 1.424, 0.8102, 1.424, 0.8102, 1.424, 0.8783, 1.424, 0.8784, 1.435, 0.8102, 1.436, 0.7167, 1.381, 0.7848, 1.382, 0.7847, 1.395, 0.7166, 1.394, 0.2048, 0.7471, 0.2019, 0.7322, 0.2019, 0.7171, 0.2048, 0.7022, 0.2106, 0.6881, 0.2189, 0.6755, 0.2296, 0.6648, 0.2421, 0.6564, 0.256, 0.6505, 0.2708, 0.6476, 0.2858, 0.6476, 0.3006, 0.6505, 0.3145, 0.6563, 0.327, 0.6648, 0.3376, 0.6755, 0.346, 0.6881, 0.3517, 0.7022, 0.3547, 0.717, 0.3547, 0.7322, 0.3517, 0.7471, 0.346, 0.7611, 0.3376, 0.7738, 0.327, 0.7845, 0.3145, 0.7929, 0.3006, 0.7987, 0.2858, 0.8017, 0.2708, 0.8017, 0.256, 0.7988, 0.2421, 0.7929, 0.2296, 0.7845, 0.2189, 0.7738, 0.2106, 0.7612, 0.7166, 1.394, 0.7847, 1.395, 0.7847, 1.409, 0.7165, 1.408, 0.7165, 1.408, 0.7847, 1.409, 0.7846, 1.424, 0.7165, 1.423, 0.9287, 0.5069, 0.9229, 0.5209, 0.9146, 0.5335, 0.9039, 0.5443, 0.8914, 0.5527, 0.8776, 0.5585, 0.8628, 0.5615, 0.8478, 0.5615, 0.833, 0.5585, 0.8191, 0.5527, 0.8066, 0.5443, 0.796, 0.5335, 0.7877, 0.5209, 0.7819, 0.5069, 0.779, 0.492, 0.779, 0.4768, 0.7819, 0.4619, 0.7877, 0.4479, 0.796, 0.4353, 0.8067, 0.4245, 0.8192, 0.4161, 0.833, 0.4103, 0.8478, 0.4073, 0.8628, 0.4073, 0.8776, 0.4103, 0.8915, 0.4161, 0.904, 0.4245, 0.9146, 0.4353, 0.9229, 0.4479, 0.9287, 0.4619, 0.9316, 0.4768, 0.9316, 0.492, 0.4589, 0.6343, 0.4583, 0.9434, 0.4566, 0.9433, 0.4574, 0.6342, 0.4574, 0.6342, 0.4566, 0.9433, 0.455, 0.9432, 0.4559, 0.6342, 0.4559, 0.6342, 0.455, 0.9432, 0.4534, 0.9431, 0.4546, 0.6341, 0.4546, 0.6341, 0.4534, 0.9431, 0.452, 0.9429, 0.4533, 0.6339, 0.4533, 0.6339, 0.452, 0.9429, 0.4508, 0.9428, 0.4523, 0.6338, 0.2019, 0.6187, 0.2019, 0.9277, 0.2006, 0.9275, 0.2007, 0.6185, 0.2007, 0.6185, 0.2006, 0.9275, 0.199, 0.9273, 0.1994, 0.6183, 0.1994, 0.6183, 0.199, 0.9273, 0.1974, 0.9271, 0.1979, 0.6182, 0.1979, 0.6182, 0.1974, 0.9271, 0.1957, 0.9269, 0.1965, 0.618, 0.1965, 0.618, 0.1957, 0.9269, 0.194, 0.9267, 0.195, 0.6178, 0.195, 0.6178, 0.194, 0.9267, 0.1924, 0.9265, 0.1935, 0.6177, 0.1935, 0.6177, 0.1924, 0.9265, 0.1909, 0.9264, 0.1922, 0.6175, 0.1922, 0.6175, 0.1909, 0.9264, 0.1896, 0.9263, 0.1911, 0.6174, 0.949, 0.3297, 0.9475, 0.02089, 0.9489, 0.02094, 0.9502, 0.3298, 0.9502, 0.3298, 0.9489, 0.02094, 0.9505, 0.02096, 0.9516, 0.3298, 0.9516, 0.3298, 0.9505, 0.02096, 0.9522, 0.02094, 0.9531, 0.3298, 0.9531, 0.3298, 0.9522, 0.02094, 0.9539, 0.02088, 0.9546, 0.3297, 0.9546, 0.3297, 0.9539, 0.02088, 0.9556, 0.02079, 0.9561, 0.3296, 0.9561, 0.3296, 0.9556, 0.02079, 0.9571, 0.02067, 0.9574, 0.3295, 0.9574, 0.3295, 0.9571, 0.02067, 0.9585, 0.02052, 0.9587, 0.3294, 0.9587, 0.3294, 0.9585, 0.02052, 0.9597, 0.02035, 0.9597, 0.3292, 0.1789, 0.9277, 0.1774, 0.6189, 0.1787, 0.6187, 0.1801, 0.9276, 0.1801, 0.9276, 0.1787, 0.6187, 0.1803, 0.6185, 0.1814, 0.9274, 0.1814, 0.9274, 0.1803, 0.6185, 0.1819, 0.6183, 0.1829, 0.9272, 0.1829, 0.9272, 0.1819, 0.6183, 0.1836, 0.6181, 0.1843, 0.927, 0.1843, 0.927, 0.1836, 0.6181, 0.1853, 0.6179, 0.1858, 0.9269, 0.1858, 0.9269, 0.1853, 0.6179, 0.1869, 0.6177, 0.1872, 0.9267, 0.1872, 0.9267, 0.1869, 0.6177, 0.1884, 0.6176, 0.1885, 0.9266, 0.1885, 0.9266, 0.1884, 0.6176, 0.1896, 0.6174, 0.1896, 0.9265, 0.463, 0.6342, 0.463, 0.9433, 0.4616, 0.9434, 0.4618, 0.6343, 0.3909, 0.6402, 0.3906, 0.6385, 0.3906, 0.6368, 0.3909, 0.6351, 0.3916, 0.6336, 0.3925, 0.6321, 0.3937, 0.6309, 0.3951, 0.63, 0.3967, 0.6293, 0.3983, 0.629, 0.4, 0.629, 0.4017, 0.6293, 0.4032, 0.63, 0.4047, 0.6309, 0.4059, 0.6321, 0.4068, 0.6336, 0.4074, 0.6351, 0.4078, 0.6368, 0.4078, 0.6385, 0.4074, 0.6402, 0.4068, 0.6418, 0.4059, 0.6432, 0.4047, 0.6445, 0.4033, 0.6454, 0.4017, 0.6461, 0.4, 0.6464, 0.3983, 0.6464, 0.3967, 0.6461, 0.3951, 0.6454, 0.3937, 0.6445, 0.3925, 0.6432, 0.3916, 0.6418, 0.4618, 0.6343, 0.4616, 0.9434, 0.46, 0.9434, 0.4604, 0.6343, 0.4604, 0.6343, 0.46, 0.9434, 0.4583, 0.9434, 0.4589, 0.6343, 0.4132, 0.6441, 0.4118, 0.6435, 0.4105, 0.6426, 0.4095, 0.6416, 0.4086, 0.6403, 0.4081, 0.6389, 0.4078, 0.6374, 0.4078, 0.6359, 0.4081, 0.6344, 0.4086, 0.633, 0.4095, 0.6318, 0.4105, 0.6307, 0.4118, 0.6298, 0.4132, 0.6293, 0.4146, 0.629, 0.4161, 0.629, 0.4176, 0.6293, 0.419, 0.6298, 0.4202, 0.6307, 0.4213, 0.6318, 0.4221, 0.633, 0.4227, 0.6344, 0.423, 0.6359, 0.423, 0.6374, 0.4227, 0.6389, 0.4221, 0.6403, 0.4213, 0.6416, 0.4202, 0.6426, 0.419, 0.6435, 0.4176, 0.6441, 0.4161, 0.6444, 0.4146, 0.6444, 0.9316, 0.4489, 0.9998, 0.4495, 0.9997, 0.4647, 0.9316, 0.4641, 0.9316, 0.4641, 0.9997, 0.4647, 0.9998, 0.4796, 0.9316, 0.479, 0.9316, 0.479, 0.9998, 0.4796, 0.9998, 0.4936, 0.9317, 0.493, 0.9317, 0.493, 0.9998, 0.4936, 0.9999, 0.5062, 0.9318, 0.5056, 0.9318, 0.5056, 0.9999, 0.5062, 1.0, 0.5169, 0.9319, 0.5163, 0.9474, 0.2203, 0.8793, 0.2196, 0.8792, 0.2075, 0.9473, 0.2082, 0.9473, 0.2082, 0.8792, 0.2075, 0.8792, 0.1939, 0.9473, 0.1945, 0.9473, 0.1945, 0.8792, 0.1939, 0.8791, 0.1792, 0.9472, 0.1799, 0.9472, 0.1799, 0.8791, 0.1792, 0.8791, 0.164, 0.9472, 0.1647, 0.9472, 0.1647, 0.8791, 0.164, 0.8791, 0.149, 0.9472, 0.1497, 0.9472, 0.1497, 0.8791, 0.149, 0.8792, 0.1346, 0.9473, 0.1353, 0.9473, 0.1353, 0.8792, 0.1346, 0.8792, 0.1215, 0.9473, 0.1222, 0.9473, 0.1222, 0.8792, 0.1215, 0.8793, 0.1101, 0.9474, 0.1108, 0.1663, 0.9566, 0.09821, 0.9572, 0.0981, 0.9445, 0.1662, 0.9439, 0.1662, 0.9439, 0.0981, 0.9445, 0.09801, 0.9305, 0.1661, 0.9299, 0.1661, 0.9299, 0.09801, 0.9305, 0.09796, 0.9156, 0.1661, 0.915, 0.1661, 0.915, 0.09796, 0.9156, 0.09794, 0.9004, 0.1661, 0.8998, 0.1661, 0.8998, 0.09794, 0.9004, 0.09796, 0.8855, 0.1661, 0.8849, 0.1661, 0.8849, 0.09796, 0.8855, 0.09801, 0.8715, 0.1661, 0.8709, 0.1661, 0.8709, 0.09801, 0.8715, 0.0981, 0.8589, 0.1662, 0.8583, 0.1662, 0.8583, 0.0981, 0.8589, 0.09821, 0.8482, 0.1663, 0.8477, 0.9352, 1.466, 1.003, 1.466, 1.003, 1.477, 0.9352, 1.478, 0.9352, 1.478, 1.003, 1.477, 1.003, 1.491, 0.9351, 1.492, 0.9351, 1.492, 1.003, 1.491, 1.003, 1.505, 0.9351, 1.506, 0.9351, 1.506, 1.003, 1.505, 1.003, 1.521, 0.935, 1.521, 0.935, 1.521, 1.003, 1.521, 1.003, 1.536, 0.9351, 1.536, 0.9351, 1.536, 1.003, 1.536, 1.003, 1.55, 0.9351, 1.551, 0.9351, 1.551, 1.003, 1.55, 1.003, 1.563, 0.9352, 1.564, 0.9352, 1.564, 1.003, 1.563, 1.003, 1.575, 0.9352, 1.576, 0.9319, 0.4073, 1.0, 0.4079, 0.9999, 0.4206, 0.9318, 0.42, 0.9318, 0.42, 0.9999, 0.4206, 0.9998, 0.4346, 0.9317, 0.434, 0.9317, 0.434, 0.9998, 0.4346, 0.9998, 0.4495, 0.9316, 0.4489, 0.9287, 0.661, 0.9229, 0.675, 0.9146, 0.6877, 0.9039, 0.6984, 0.8914, 0.7068, 0.8776, 0.7126, 0.8628, 0.7156, 0.8478, 0.7156, 0.833, 0.7126, 0.8191, 0.7068, 0.8066, 0.6984, 0.796, 0.6877, 0.7877, 0.675, 0.7819, 0.661, 0.779, 0.6461, 0.779, 0.631, 0.7819, 0.6161, 0.7877, 0.602, 0.796, 0.5894, 0.8067, 0.5787, 0.8192, 0.5702, 0.833, 0.5644, 0.8478, 0.5615, 0.8628, 0.5615, 0.8776, 0.5644, 0.8915, 0.5702, 0.904, 0.5787, 0.9146, 0.5894, 0.9229, 0.602, 0.9287, 0.6161, 0.9316, 0.631, 0.9316, 0.6461, 1.0, 0.5169, 0.9999, 0.5062, 0.9999, 0.5062, 1.0, 0.5169, 0.8791, 0.1792, 0.8792, 0.1939, 0.8792, 0.1939, 0.8791, 0.1792, 0.9997, 0.4647, 0.9998, 0.4495, 0.9998, 0.4495, 0.9997, 0.4647, 0.09801, 0.9305, 0.0981, 0.9445, 0.0981, 0.9445, 0.09801, 0.9305, 0.09821, 0.8482, 0.0981, 0.8589, 0.0981, 0.8589, 0.09821, 0.8482, 1.003, 1.55, 1.003, 1.536, 1.003, 1.536, 1.003, 1.55, 0.8792, 0.1215, 0.8792, 0.1346, 0.8792, 0.1346, 0.8792, 0.1215, 0.09796, 0.8855, 0.09794, 0.9004, 0.09794, 0.9004, 0.09796, 0.8855, 1.003, 1.505, 1.003, 1.491, 1.003, 1.491, 1.003, 1.505, 0.9999, 0.4206, 1.0, 0.4079, 1.0, 0.4079, 0.9999, 0.4206, 0.9999, 0.5062, 0.9998, 0.4936, 0.9998, 0.4936, 0.9999, 0.5062, 0.8792, 0.1939, 0.8792, 0.2075, 0.8792, 0.2075, 0.8792, 0.1939, 0.8791, 0.149, 0.8791, 0.164, 0.8791, 0.164, 0.8791, 0.149, 0.8793, 0.1101, 0.8792, 0.1215, 0.8792, 0.1215, 0.8793, 0.1101, 0.09801, 0.8715, 0.09796, 0.8855, 0.09796, 0.8855, 0.09801, 0.8715, 1.003, 1.521, 1.003, 1.505, 1.003, 1.505, 1.003, 1.521, 0.9998, 0.4346, 0.9999, 0.4206, 0.9999, 0.4206, 0.9998, 0.4346, 0.09796, 0.9156, 0.09801, 0.9305, 0.09801, 0.9305, 0.09796, 0.9156, 1.003, 1.477, 1.003, 1.466, 1.003, 1.466, 1.003, 1.477, 1.003, 1.563, 1.003, 1.55, 1.003, 1.55, 1.003, 1.563, 0.9998, 0.4936, 0.9998, 0.4796, 0.9998, 0.4796, 0.9998, 0.4936, 0.8792, 0.2075, 0.8793, 0.2196, 0.8793, 0.2196, 0.8792, 0.2075, 0.8791, 0.164, 0.8791, 0.1792, 0.8791, 0.1792, 0.8791, 0.164, 0.8792, 0.1346, 0.8791, 0.149, 0.8791, 0.149, 0.8792, 0.1346, 0.9998, 0.4495, 0.9998, 0.4346, 0.9998, 0.4346, 0.9998, 0.4495, 0.09794, 0.9004, 0.09796, 0.9156, 0.09796, 0.9156, 0.09794, 0.9004, 1.003, 1.491, 1.003, 1.477, 1.003, 1.477, 1.003, 1.491, 1.003, 1.575, 1.003, 1.563, 1.003, 1.563, 1.003, 1.575, 0.0981, 0.9445, 0.09821, 0.9572, 0.09821, 0.9572, 0.0981, 0.9445, 0.0981, 0.8589, 0.09801, 0.8715, 0.09801, 0.8715, 0.0981, 0.8589, 1.003, 1.536, 1.003, 1.521, 1.003, 1.521, 1.003, 1.536, 0.9998, 0.4796, 0.9997, 0.4647, 0.9997, 0.4647, 0.9998, 0.4796, 0.8792, 0.1346, 0.8791, 0.149, 0.8791, 0.164, 0.8791, 0.1792, 0.8792, 0.1939, 0.8792, 0.2075, 1.0, 0.5169, 0.9999, 0.5062, 0.9998, 0.4936, 0.9998, 0.4796, 0.9997, 0.4647, 0.9998, 0.4495, 0.9998, 0.4346, 0.9999, 0.4206, 1.003, 1.575, 1.003, 1.563, 1.003, 1.55, 1.003, 1.536, 1.003, 1.521, 1.003, 1.505, 1.003, 1.491, 1.003, 1.477, 0.09821, 0.8482, 0.0981, 0.8589, 0.09801, 0.8715, 0.09796, 0.8855, 0.09794, 0.9004, 0.09796, 0.9156, 0.09801, 0.9305, 0.0981, 0.9445, 0.8793, 0.1101, 0.8792, 0.1215])
me_cube.materials.append(mat_material)
me_cube.materials.append(mat_material_003)
me_cube.use_remesh_preserve_volume = False
me_cube.use_remesh_preserve_attributes = False
me_cube.use_mirror_vertex_groups = False
me_cube.update()
me_cube_004 = bpy.data.meshes.new('Cube.004')
me_cube_004.from_pydata([(-0.6027, -0.5649, 0.4382), (-0.6586, -1.475, 1.68), (-0.5879, -0.5658, 0.4382), (-0.6439, -1.476, 1.68), (-0.2278, 1.271, 0.4382), (-0.5653, 0.04274, 1.68), (-0.2131, 1.27, 0.4382), (-0.5506, 0.04183, 1.68), (-0.6145, -0.758, 0.7074), (-0.5972, -0.4762, 1.072), (-0.6271, -0.9631, 1.412), (-0.6124, -0.964, 1.412), (-0.5825, -0.4771, 1.072), (-0.5998, -0.7589, 0.7074), (-0.2376, 0.8719, 1.412), (-0.2076, 1.359, 1.072), (-0.225, 1.077, 0.7074), (-0.2523, 0.8728, 1.412), (-0.2224, 1.36, 1.072), (-0.2397, 1.078, 0.7074), (-0.5307, 0.3645, 0.4382), (-0.6062, -0.8638, 1.68), (-0.5455, 0.3654, 0.4382), (-0.621, -0.8629, 1.68), (-0.5574, 0.1723, 0.7074), (-0.5401, 0.4541, 1.072), (-0.57, -0.0328, 1.412), (-0.5426, 0.1714, 0.7074), (-0.5253, 0.4532, 1.072), (-0.5552, -0.03371, 1.412), (2.12, -0.5641, 0.4382), (2.105, -0.5652, 0.4382), (2.136, -0.963, 1.412), (2.175, -1.475, 1.68), (2.19, -1.474, 1.68), (2.135, -0.757, 0.7074), (2.048, 0.3652, 0.4382), (2.143, -0.8618, 1.68), (2.073, 0.04284, 1.68), (1.64, 1.077, 0.7074), (1.625, 1.27, 0.4382), (1.61, 1.269, 0.4382), (2.058, 0.0417, 1.68), (1.625, 1.076, 0.7074), (2.033, 0.364, 0.4382), (2.128, -0.8629, 1.68), (2.12, -0.7582, 0.7074), (2.098, -0.4766, 1.072), (2.15, -0.9619, 1.412), (2.113, -0.4755, 1.072), (1.656, 0.872, 1.412), (1.618, 1.358, 1.072), (1.641, 0.8708, 1.412), (1.603, 1.357, 1.072), (2.048, 0.1711, 0.7074), (2.026, 0.4526, 1.072), (2.064, -0.03375, 1.412), (2.063, 0.1722, 0.7074), (2.041, 0.4538, 1.072), (2.079, -0.03261, 1.412), (-0.5724, -1.09, 1.646), (-0.5724, -1.09, 1.648), (-0.5724, -0.3958, 1.393), (-0.5724, -0.3952, 1.395), (2.087, -1.09, 1.646), (2.087, -1.09, 1.648), (2.087, -0.3958, 1.393), (2.087, -0.3952, 1.395), (-0.5582, -0.1105, 1.302), (-0.5582, -0.3354, 1.4), (-0.5582, -0.3359, 1.4), (-0.5582, -0.1111, 1.302), (2.073, -0.1105, 1.302), (2.073, -0.1111, 1.302), (2.073, -0.3354, 1.4), (2.073, -0.3359, 1.4), (-0.5054, 0.2368, 1.196), (-0.5054, 0.0116, 1.294), (-0.5054, 0.01101, 1.294), (-0.5054, 0.2362, 1.196), (2.02, 0.2368, 1.196), (2.02, 0.2362, 1.196), (2.02, 0.0116, 1.294), (2.02, 0.01101, 1.294)], [], [(10, 11, 3, 1), (29, 14, 7, 21), (14, 17, 5, 7), (26, 10, 1, 23), (20, 22, 4, 6), (21, 23, 1, 3), (22, 0, 8, 24), (24, 8, 9, 25), (25, 9, 10, 26), (6, 4, 19, 16), (16, 19, 18, 15), (15, 18, 17, 14), (20, 6, 16, 27), (27, 16, 15, 28), (28, 15, 14, 29), (0, 2, 13, 8), (8, 13, 12, 9), (9, 12, 11, 10), (12, 28, 29, 11), (13, 27, 28, 12), (2, 20, 27, 13), (18, 25, 26, 17), (19, 24, 25, 18), (4, 22, 24, 19), (7, 5, 23, 21), (2, 0, 22, 20), (17, 26, 23, 5), (11, 29, 21, 3), (32, 33, 34, 48), (59, 37, 38, 50), (50, 38, 42, 52), (56, 45, 33, 32), (36, 40, 41, 44), (37, 34, 33, 45), (44, 54, 46, 31), (54, 55, 47, 46), (55, 56, 32, 47), (40, 39, 43, 41), (39, 51, 53, 43), (51, 50, 52, 53), (36, 57, 39, 40), (57, 58, 51, 39), (58, 59, 50, 51), (31, 46, 35, 30), (46, 47, 49, 35), (47, 32, 48, 49), (49, 48, 59, 58), (35, 49, 58, 57), (30, 35, 57, 36), (53, 52, 56, 55), (43, 53, 55, 54), (41, 43, 54, 44), (38, 37, 45, 42), (30, 36, 44, 31), (52, 42, 45, 56), (48, 34, 37, 59), (60, 62, 63, 61), (62, 66, 67, 63), (66, 64, 65, 67), (64, 60, 61, 65), (62, 60, 64, 66), (67, 65, 61, 63), (69, 68, 71, 70), (68, 72, 73, 71), (72, 74, 75, 73), (74, 69, 70, 75), (68, 69, 74, 72), (73, 75, 70, 71), (77, 78, 79, 76), (76, 79, 81, 80), (80, 81, 83, 82), (82, 83, 78, 77), (76, 80, 82, 77), (81, 79, 78, 83)])
_uv = me_cube_004.uv_layers.new(name='UVMap')
_uv.uv.foreach_set('vector', [0.005395, 0.619, 0.002762, 0.619, 0.002878, 0.516, 0.005511, 0.516, 0.2969, 0.6938, 0.2973, 0.6345, 0.3141, 0.6888, 0.3141, 0.7482, 0.6374, 0.7225, 0.6359, 0.7223, 0.6189, 0.6227, 0.6205, 0.6229, 0.172, 0.6938, 0.172, 0.7548, 0.1548, 0.7883, 0.1548, 0.7482, 0.8327, 0.6828, 0.83, 0.6831, 0.8565, 0.5163, 0.8591, 0.5159, 0.6306, 0.528, 0.629, 0.5278, 0.6359, 0.4636, 0.6374, 0.4637, 0.172, 0.7303, 0.172, 0.7913, 0.1547, 0.8039, 0.1547, 0.7429, 0.2172, 0.6804, 0.2172, 0.7414, 0.1938, 0.7229, 0.1938, 0.6619, 0.1938, 0.6619, 0.1938, 0.7229, 0.172, 0.7548, 0.172, 0.6938, 0.01603, 0.516, 0.01866, 0.516, 0.01866, 0.563, 0.01603, 0.563, 0.00814, 0.5995, 0.005511, 0.5995, 0.005511, 0.516, 0.00814, 0.516, 0.6303, 0.7833, 0.6287, 0.7831, 0.6359, 0.7223, 0.6374, 0.7225, 0.169, 0.6842, 0.1684, 0.7832, 0.1396, 0.7621, 0.1402, 0.6632, 0.1402, 0.8507, 0.1396, 0.9496, 0.06319, 1.018, 0.1013, 0.8815, 0.2751, 0.6619, 0.2754, 0.6026, 0.2973, 0.6345, 0.2969, 0.6938, 0.85, 0.8454, 0.8526, 0.8451, 0.8591, 0.8916, 0.8565, 0.8919, 0.4483, 0.7245, 0.4456, 0.7245, 0.4456, 0.641, 0.4483, 0.641, 0.005511, 0.7211, 0.002878, 0.7211, 0.002762, 0.619, 0.005395, 0.619, 0.2751, 0.7229, 0.2751, 0.6619, 0.2969, 0.6938, 0.2969, 0.7548, 0.1027, 0.5991, 0.1027, 0.7007, 0.0638, 0.7315, 0.0638, 0.6299, 0.169, 0.5826, 0.169, 0.6842, 0.1402, 0.6632, 0.1402, 0.5616, 0.1935, 0.6026, 0.1938, 0.6619, 0.172, 0.6938, 0.1716, 0.6345, 0.1507, 0.777, 0.1497, 0.6122, 0.2146, 0.6635, 0.2156, 0.8284, 0.1234, 0.9485, 0.1236, 0.9841, 0.1133, 0.9917, 0.113, 0.956, 0.5617, 0.6792, 0.4873, 0.7918, 0.5586, 0.7134, 0.5581, 0.7134, 0.8526, 0.8451, 0.85, 0.8454, 0.83, 0.6831, 0.8327, 0.6828, 0.2737, 0.7398, 0.2731, 0.6409, 0.3017, 0.5503, 0.3017, 0.6492, 0.4908, 0.09318, 0.4908, 0.2625, 0.4431, 0.1115, 0.4431, 0.0, 0.0, 0.619, 0.0001289, 0.516, 0.002762, 0.516, 0.002633, 0.619, 0.2693, 0.7535, 0.2222, 0.9046, 0.2216, 0.74, 0.27, 0.5889, 0.4857, 0.8105, 0.4479, 0.6391, 0.4505, 0.6395, 0.6133, 0.7484, 0.08974, 0.7732, 0.07092, 0.7128, 0.0711, 0.6682, 0.09002, 0.7056, 0.7923, 0.689, 0.8274, 0.5164, 0.83, 0.5159, 0.7949, 0.6885, 0.9079, 0.1066, 0.9232, 0.0, 0.9258, 0.000404, 0.9105, 0.107, 0.2834, 0.711, 0.2356, 0.6756, 0.2363, 0.5065, 0.2841, 0.5419, 0.2356, 0.6756, 0.1705, 0.7264, 0.1712, 0.5573, 0.2363, 0.5065, 0.1138, 0.8088, 0.08974, 0.7732, 0.09002, 0.7056, 0.1141, 0.7411, 0.02129, 0.516, 0.02129, 0.563, 0.01866, 0.563, 0.01866, 0.516, 0.01077, 0.5995, 0.01077, 0.516, 0.0134, 0.516, 0.0134, 0.5995, 0.595, 0.7862, 0.6107, 0.6855, 0.6133, 0.6859, 0.5976, 0.7866, 0.2476, 0.7402, 0.2285, 0.7544, 0.2288, 0.6886, 0.2479, 0.6744, 0.2072, 0.8404, 0.142, 0.7896, 0.1427, 0.625, 0.2078, 0.6758, 0.2025, 0.7341, 0.1784, 0.7696, 0.1786, 0.7038, 0.2027, 0.6682, 0.8215, 0.8498, 0.83, 0.896, 0.8274, 0.8964, 0.8189, 0.8503, 0.516, 0.766, 0.516, 0.8495, 0.5134, 0.8495, 0.5134, 0.766, 0.0001289, 0.7211, 0.0, 0.619, 0.002633, 0.619, 0.002762, 0.7211, 0.2027, 0.8017, 0.1786, 0.8373, 0.1784, 0.7696, 0.2025, 0.7341, 0.2288, 0.822, 0.2027, 0.8017, 0.2025, 0.7341, 0.2285, 0.7544, 0.2479, 0.8079, 0.2288, 0.822, 0.2285, 0.7544, 0.2476, 0.7402, 0.1141, 0.8746, 0.09002, 0.8391, 0.08974, 0.7732, 0.1138, 0.8088, 0.2363, 0.7152, 0.1712, 0.766, 0.1705, 0.6014, 0.2356, 0.5506, 0.1593, 0.8684, 0.1402, 0.8543, 0.1399, 0.7885, 0.159, 0.8026, 0.5104, 0.7641, 0.5329, 0.6066, 0.5355, 0.607, 0.513, 0.7645, 0.8189, 0.8503, 0.7923, 0.689, 0.7949, 0.6885, 0.8215, 0.8498, 0.2359, 0.8021, 0.1875, 0.651, 0.1882, 0.4864, 0.2352, 0.6375, 0.27, 0.7351, 0.2227, 0.516, 0.2222, 0.7171, 0.2693, 0.566, 0.02161, 0.516, 0.02161, 0.6505, 0.02129, 0.6505, 0.02129, 0.516, 0.8594, 1.0, 0.8594, 0.5159, 0.8597, 0.5159, 0.8597, 1.0, 0.02193, 0.516, 0.02193, 0.6505, 0.02161, 0.6505, 0.02161, 0.516, 0.8594, 0.5159, 0.8594, 1.0, 0.8591, 1.0, 0.8591, 0.5159, 0.08624, 0.1703, 0.4938, 0.1703, 0.4813, 0.03307, 0.08624, 0.03308, 0.06082, 0.04265, 0.06082, 0.1607, 0.4691, 0.1607, 0.4691, 0.04265, 0.07946, 0.8747, 0.07946, 0.8925, 0.07945, 0.8925, 0.07945, 0.8746, 0.9691, 0.4789, 0.9691, 0.9578, 0.969, 0.9578, 0.969, 0.4789, 0.07945, 0.8746, 0.07945, 0.8925, 0.07944, 0.8925, 0.07944, 0.8747, 0.9259, 0.0, 0.9259, 0.4789, 0.9258, 0.4789, 0.9258, 8.678e-08, 0.1566, 0.8539, 0.1134, 0.8539, 0.1134, 0.375, 0.1566, 0.375, 0.344, 0.8953, 0.3008, 0.8954, 0.3008, 0.4164, 0.344, 0.4164, 0.02195, 0.5161, 0.02198, 0.516, 0.02198, 0.5606, 0.02195, 0.5608, 0.749, 0.9756, 0.7489, 0.9756, 0.7489, 0.5159, 0.749, 0.5159, 0.02193, 0.516, 0.02195, 0.5161, 0.02195, 0.5608, 0.02193, 0.5606, 0.7491, 0.9756, 0.749, 0.9756, 0.749, 0.5159, 0.7491, 0.5159, 0.1048, 0.4534, 0.1048, 0.9131, 0.06157, 0.9131, 0.06157, 0.4534, 0.7489, 0.5159, 0.7489, 0.9756, 0.7056, 0.9756, 0.7056, 0.5159])
me_cube_004.materials.append(mat_material_002)
me_cube_004.use_remesh_preserve_volume = False
me_cube_004.use_remesh_preserve_attributes = False
me_cube_004.use_mirror_vertex_groups = False
me_cube_004.update()
me_plane = bpy.data.meshes.new('Plane')
me_plane.from_pydata([(-0.5468, -0.5903, -0.04231), (0.2081, -0.5903, -0.04231), (-0.5468, 0.5903, -0.04231), (0.2081, 0.5903, -0.04231), (-0.0297, -5.96e-08, -0.04231), (0.773, -5.96e-08, -0.04231), (0.6095, 0.2951, -0.04231), (-0.1455, 0.2951, -0.04231), (-0.1455, -0.2951, -0.04231), (0.6095, -0.2951, -0.04231), (-0.626, -0.5903, 0.1058), (0.129, -0.5903, 0.1058), (-0.626, 0.5903, 0.1058), (0.129, 0.5903, 0.1058)], [], [(7, 6, 3, 2), (8, 9, 5, 4), (4, 5, 6, 7), (0, 1, 9, 8), (2, 3, 13, 12), (1, 0, 10, 11)])
_uv = me_plane.uv_layers.new(name='UVMap')
_uv.uv.foreach_set('vector', [0.2034, 0.7188, 0.2034, 0.6273, 0.2354, 0.676, 0.2354, 0.7675, 0.1395, 0.7188, 0.1395, 0.6273, 0.1715, 0.6075, 0.1715, 0.7048, 0.1715, 0.7048, 0.1715, 0.6075, 0.2034, 0.6273, 0.2034, 0.7188, 0.1075, 0.7675, 0.1075, 0.676, 0.1395, 0.6273, 0.1395, 0.7188, 0.455, 0.6171, 0.455, 0.7086, 0.439, 0.699, 0.439, 0.6075, 0.439, 0.6075, 0.439, 0.699, 0.4229, 0.7086, 0.4229, 0.6171])
me_plane.materials.append(mat_material_001)
me_plane.use_remesh_preserve_volume = False
me_plane.use_remesh_preserve_attributes = False
me_plane.use_mirror_vertex_groups = False
me_plane.update()

# ---- objects
ob_lamp = bpy.data.objects.new('Lamp', light_lamp)
ob_camera = bpy.data.objects.new('Camera', cam_camera)
ob_plane_001 = bpy.data.objects.new('Plane.001', me_plane_001)
ob_cube = bpy.data.objects.new('Cube', me_cube)
ob_cube_001 = bpy.data.objects.new('Cube.001', me_cube_004)
ob_lamp_001 = bpy.data.objects.new('Lamp.001', light_lamp_001)
ob_plane = bpy.data.objects.new('Plane', me_plane)

# ---- transforms, parenting, visibility, modifiers, constraints
ob_lamp.location = (4.076, 1.005, 5.904)
ob_lamp.rotation_euler = (0.6503, 0.05522, 1.866)
ob_lamp.lock_rotations_4d = False
ob_lamp.empty_display_type = 'ARROWS'
ob_lamp.color = (0.0, 0.0, 0.0, 0.0)
ob_lamp.lineart.crease_threshold = 0.0
ob_camera.location = (11.41, -6.508, 5.344)
ob_camera.rotation_euler = (1.109, 0.0, 0.8149)
ob_camera.lock_rotations_4d = False
ob_camera.empty_display_type = 'ARROWS'
ob_camera.color = (0.0, 0.0, 0.0, 0.0)
ob_camera.display_type = 'WIRE'
ob_camera.lineart.crease_threshold = 0.0
ob_plane_001.location = (4.528, -1.587, 0.2528)
ob_plane_001.lineart.crease_threshold = 0.0
ob_cube.location = (-0.1768, -1.396, 1.632)
ob_cube.scale = (1.063, 1.063, 1.063)
ob_cube.lineart.crease_threshold = 0.0
ob_cube_001.location = (-4.919, -0.7896, 0.7782)
ob_cube_001.rotation_euler = (-3.164, -3.142, 1.573)
ob_cube_001.scale = (0.8573, 1.035, 0.8258)
ob_cube_001.lineart.crease_threshold = 0.0
ob_lamp_001.location = (0.4832, -1.072, 5.495)
ob_lamp_001.rotation_euler = (0.6503, 0.05522, -5.988)
ob_lamp_001.scale = (0.749, 0.749, 0.749)
ob_lamp_001.lock_rotation = (True, True, True)
ob_lamp_001.lock_rotations_4d = False
ob_lamp_001.empty_display_type = 'ARROWS'
ob_lamp_001.color = (0.0, 0.0, 0.0, 0.0)
ob_lamp_001.lineart.crease_threshold = 0.0
ob_plane.location = (4.099, -1.59, 0.2523)
ob_plane.rotation_euler = (-1.748e-07, -0.0, 0.0)
ob_plane.scale = (1.168, 3.39, 1.396)
ob_plane.lock_rotation = (True, True, True)
ob_plane.lineart.crease_threshold = 0.0

# ---- collection membership
col_collection_1.objects.link(ob_lamp)
col_collection_1.objects.link(ob_camera)
col_collection_5.objects.link(ob_plane_001)
col_collection_5.objects.link(ob_cube)
col_collection_5.objects.link(ob_cube_001)
col_collection_5.objects.link(ob_lamp_001)
col_collection_8.objects.link(ob_plane)

# ---- scene / render settings (as saved in the file)
scene.camera = ob_camera
scene.frame_start = 1; scene.frame_end = 250; scene.frame_set(0)
scene.render.engine = 'CYCLES'
scene.render.resolution_percentage = 50
scene.render.dither_intensity = 0.0
scene.cycles.use_denoising = False
scene.cycles.samples = 128
scene.cycles.sampling_pattern = 'TABULATED_SOBOL'
scene.cycles.use_adaptive_sampling = False
scene.cycles.use_light_tree = False
scene.cycles.blur_glossy = 0.0
scene.cycles.sample_clamp_indirect = 0.0
scene.view_settings.view_transform = 'Standard'
bpy.context.view_layer.update()
